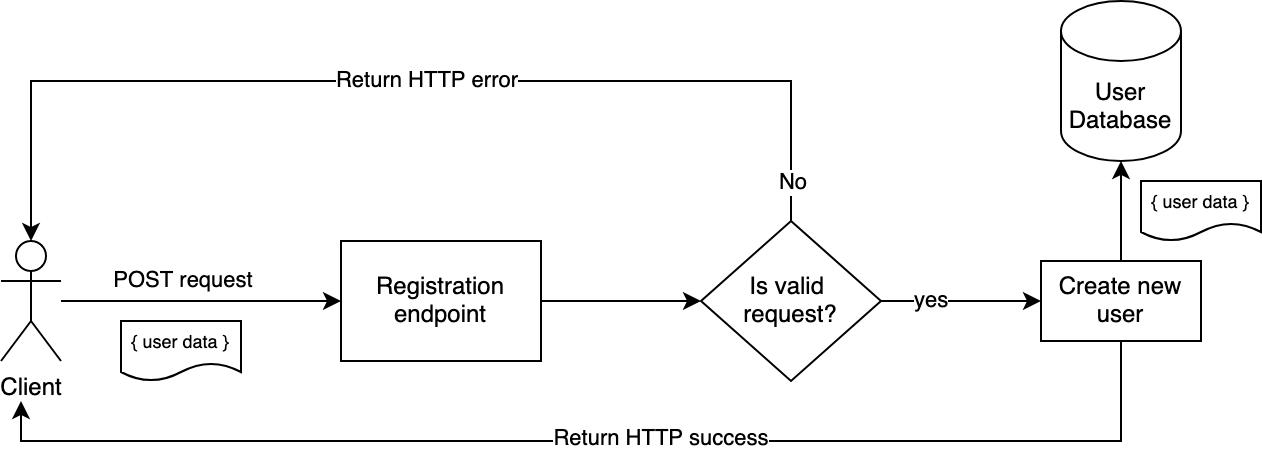

The diagram above was exported from draw.io. Its source (the exported page's mxGraphModel, read from the mxfile embedded in the PNG):
<mxGraphModel dx="903" dy="633" grid="1" gridSize="10" guides="1" tooltips="1" connect="1" arrows="1" fold="1" page="1" pageScale="1" pageWidth="850" pageHeight="1100" math="0" shadow="0">
  <root>
    <mxCell id="0" />
    <mxCell id="1" parent="0" />
    <mxCell id="PDGte3Nl42UgdPUzoMXS-17" style="edgeStyle=orthogonalEdgeStyle;rounded=0;orthogonalLoop=1;jettySize=auto;html=1;entryX=0;entryY=0.5;entryDx=0;entryDy=0;" edge="1" parent="1" source="PDGte3Nl42UgdPUzoMXS-1" target="PDGte3Nl42UgdPUzoMXS-12">
      <mxGeometry relative="1" as="geometry" />
    </mxCell>
    <mxCell id="PDGte3Nl42UgdPUzoMXS-1" value="Registration endpoint" style="rounded=0;whiteSpace=wrap;html=1;" vertex="1" parent="1">
      <mxGeometry x="340" y="260" width="100" height="60" as="geometry" />
    </mxCell>
    <mxCell id="PDGte3Nl42UgdPUzoMXS-2" value="User Database" style="shape=cylinder3;whiteSpace=wrap;html=1;boundedLbl=1;backgroundOutline=1;size=15;" vertex="1" parent="1">
      <mxGeometry x="700" y="140" width="60" height="80" as="geometry" />
    </mxCell>
    <mxCell id="PDGte3Nl42UgdPUzoMXS-8" style="edgeStyle=orthogonalEdgeStyle;rounded=0;orthogonalLoop=1;jettySize=auto;html=1;" edge="1" parent="1" source="PDGte3Nl42UgdPUzoMXS-5" target="PDGte3Nl42UgdPUzoMXS-1">
      <mxGeometry relative="1" as="geometry" />
    </mxCell>
    <mxCell id="PDGte3Nl42UgdPUzoMXS-10" value="POST request" style="edgeLabel;html=1;align=center;verticalAlign=middle;resizable=0;points=[];" vertex="1" connectable="0" parent="PDGte3Nl42UgdPUzoMXS-8">
      <mxGeometry x="-0.1" relative="1" as="geometry">
        <mxPoint x="-2" y="-10" as="offset" />
      </mxGeometry>
    </mxCell>
    <mxCell id="PDGte3Nl42UgdPUzoMXS-5" value="Client" style="shape=umlActor;verticalLabelPosition=bottom;verticalAlign=top;html=1;outlineConnect=0;" vertex="1" parent="1">
      <mxGeometry x="170" y="260" width="30" height="60" as="geometry" />
    </mxCell>
    <mxCell id="PDGte3Nl42UgdPUzoMXS-12" value="&lt;div&gt;Is valid&amp;nbsp;&lt;/div&gt;&lt;div&gt;request?&lt;/div&gt;" style="rhombus;whiteSpace=wrap;html=1;" vertex="1" parent="1">
      <mxGeometry x="520" y="250" width="90" height="80" as="geometry" />
    </mxCell>
    <mxCell id="PDGte3Nl42UgdPUzoMXS-15" style="edgeStyle=orthogonalEdgeStyle;rounded=0;orthogonalLoop=1;jettySize=auto;html=1;entryX=0.5;entryY=0;entryDx=0;entryDy=0;entryPerimeter=0;exitX=0.5;exitY=0;exitDx=0;exitDy=0;" edge="1" parent="1" source="PDGte3Nl42UgdPUzoMXS-12" target="PDGte3Nl42UgdPUzoMXS-5">
      <mxGeometry relative="1" as="geometry">
        <Array as="points">
          <mxPoint x="565" y="180" />
          <mxPoint x="185" y="180" />
        </Array>
      </mxGeometry>
    </mxCell>
    <mxCell id="PDGte3Nl42UgdPUzoMXS-16" value="Return HTTP error" style="edgeLabel;html=1;align=center;verticalAlign=middle;resizable=0;points=[];" vertex="1" connectable="0" parent="PDGte3Nl42UgdPUzoMXS-15">
      <mxGeometry x="0.0057" y="-1" relative="1" as="geometry">
        <mxPoint x="14" y="1" as="offset" />
      </mxGeometry>
    </mxCell>
    <mxCell id="PDGte3Nl42UgdPUzoMXS-18" value="No" style="edgeLabel;html=1;align=center;verticalAlign=middle;resizable=0;points=[];" vertex="1" connectable="0" parent="PDGte3Nl42UgdPUzoMXS-15">
      <mxGeometry x="-0.8976" y="-1" relative="1" as="geometry">
        <mxPoint y="8" as="offset" />
      </mxGeometry>
    </mxCell>
    <mxCell id="PDGte3Nl42UgdPUzoMXS-20" style="edgeStyle=orthogonalEdgeStyle;rounded=0;orthogonalLoop=1;jettySize=auto;html=1;entryX=0;entryY=0.5;entryDx=0;entryDy=0;" edge="1" parent="1" source="PDGte3Nl42UgdPUzoMXS-12" target="PDGte3Nl42UgdPUzoMXS-25">
      <mxGeometry relative="1" as="geometry">
        <Array as="points">
          <mxPoint x="660" y="290" />
        </Array>
      </mxGeometry>
    </mxCell>
    <mxCell id="PDGte3Nl42UgdPUzoMXS-21" value="yes" style="edgeLabel;html=1;align=center;verticalAlign=middle;resizable=0;points=[];" vertex="1" connectable="0" parent="PDGte3Nl42UgdPUzoMXS-20">
      <mxGeometry x="-0.5848" y="-2" relative="1" as="geometry">
        <mxPoint x="8" y="-2" as="offset" />
      </mxGeometry>
    </mxCell>
    <mxCell id="PDGte3Nl42UgdPUzoMXS-24" value="&lt;font style=&quot;font-size: 9px;&quot;&gt;{ user data }&lt;/font&gt;" style="shape=document;whiteSpace=wrap;html=1;boundedLbl=1;" vertex="1" parent="1">
      <mxGeometry x="230" y="300" width="60" height="30" as="geometry" />
    </mxCell>
    <mxCell id="PDGte3Nl42UgdPUzoMXS-27" style="edgeStyle=orthogonalEdgeStyle;rounded=0;orthogonalLoop=1;jettySize=auto;html=1;" edge="1" parent="1" source="PDGte3Nl42UgdPUzoMXS-25" target="PDGte3Nl42UgdPUzoMXS-2">
      <mxGeometry relative="1" as="geometry" />
    </mxCell>
    <mxCell id="PDGte3Nl42UgdPUzoMXS-29" style="edgeStyle=orthogonalEdgeStyle;rounded=0;orthogonalLoop=1;jettySize=auto;html=1;" edge="1" parent="1" source="PDGte3Nl42UgdPUzoMXS-25">
      <mxGeometry relative="1" as="geometry">
        <mxPoint x="180" y="340" as="targetPoint" />
        <Array as="points">
          <mxPoint x="730" y="360" />
          <mxPoint x="180" y="360" />
          <mxPoint x="180" y="340" />
        </Array>
      </mxGeometry>
    </mxCell>
    <mxCell id="PDGte3Nl42UgdPUzoMXS-30" value="Return HTTP success" style="edgeLabel;html=1;align=center;verticalAlign=middle;resizable=0;points=[];" vertex="1" connectable="0" parent="PDGte3Nl42UgdPUzoMXS-29">
      <mxGeometry x="-0.4313" y="-1" relative="1" as="geometry">
        <mxPoint x="-104" as="offset" />
      </mxGeometry>
    </mxCell>
    <mxCell id="PDGte3Nl42UgdPUzoMXS-25" value="Create new user" style="rounded=0;whiteSpace=wrap;html=1;" vertex="1" parent="1">
      <mxGeometry x="690" y="270" width="80" height="40" as="geometry" />
    </mxCell>
    <mxCell id="PDGte3Nl42UgdPUzoMXS-28" value="&lt;font style=&quot;font-size: 9px;&quot;&gt;{ user data }&lt;/font&gt;" style="shape=document;whiteSpace=wrap;html=1;boundedLbl=1;" vertex="1" parent="1">
      <mxGeometry x="740" y="230" width="60" height="30" as="geometry" />
    </mxCell>
  </root>
</mxGraphModel>